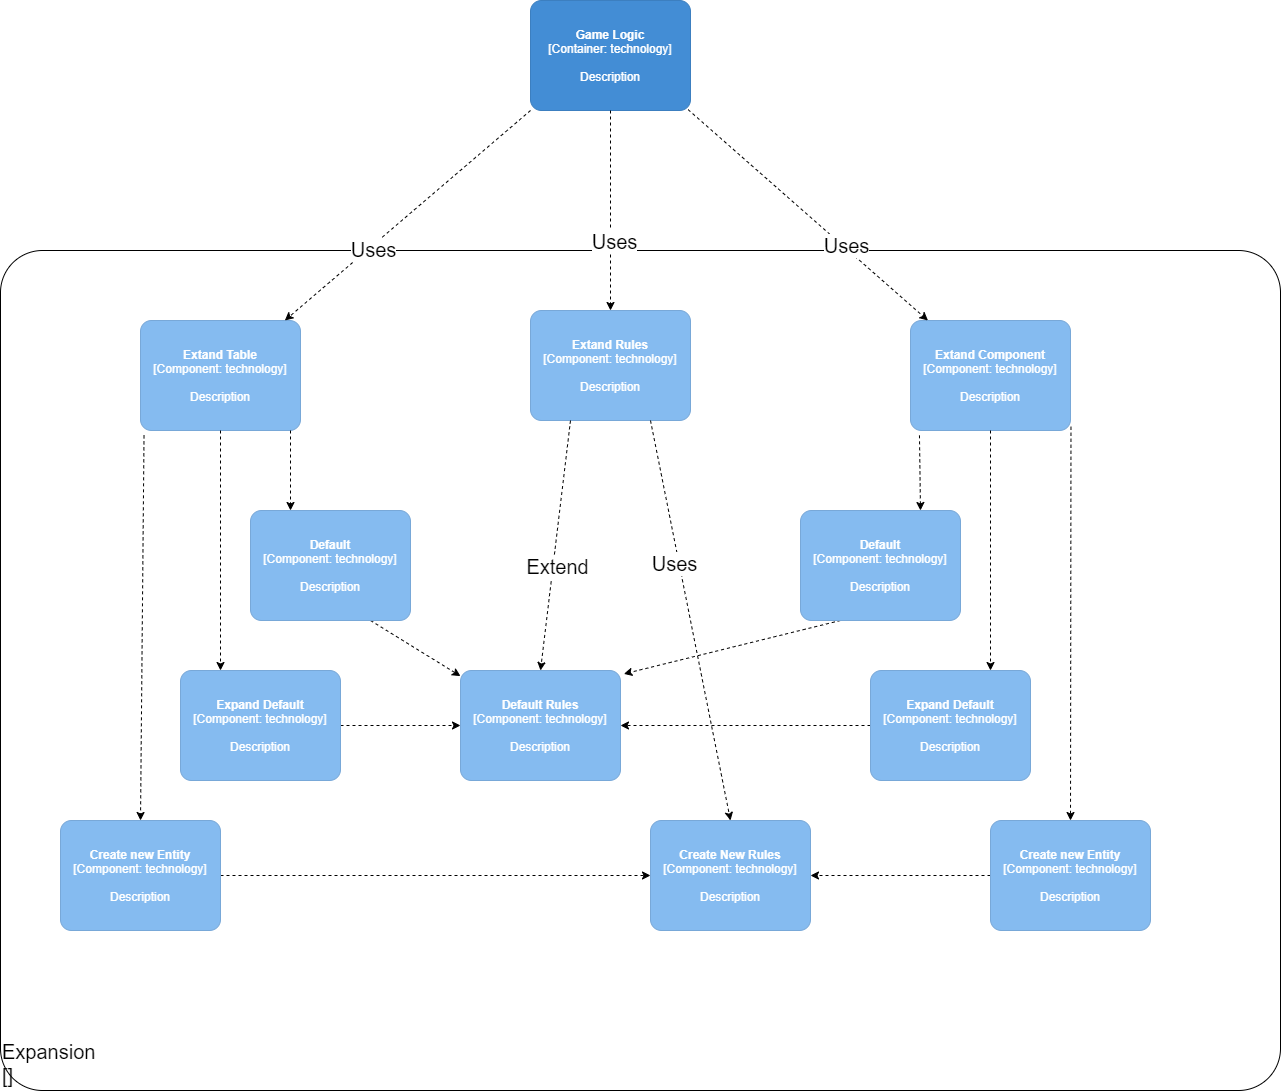

The diagram above was exported from draw.io. Its source (the exported page's mxGraphModel, read from the mxfile embedded in the PNG):
<mxGraphModel dx="459" dy="1806" grid="1" gridSize="10" guides="1" tooltips="1" connect="1" arrows="1" fold="1" page="1" pageScale="1" pageWidth="827" pageHeight="1169" math="0" shadow="0">
  <root>
    <mxCell id="0" />
    <mxCell id="1" parent="0" />
    <object placeholders="1" c4Name="Expansion" c4Type="ExecutionEnvironment" c4Application="" label="&lt;div style=&quot;text-align: left; font-size: 20px;&quot;&gt;%c4Name%&lt;/div&gt;&lt;div style=&quot;text-align: left; font-size: 20px;&quot;&gt;[%c4Application%]&lt;/div&gt;" id="7tJbNc3HQBSovqdUoCzj-9">
      <mxCell style="rounded=1;whiteSpace=wrap;html=1;labelBackgroundColor=none;fillColor=#ffffff;fontColor=#000000;align=left;arcSize=5;strokeColor=#000000;verticalAlign=bottom;metaEdit=1;metaData={&quot;c4Type&quot;:{&quot;editable&quot;:false}};points=[[0.25,0,0],[0.5,0,0],[0.75,0,0],[1,0.25,0],[1,0.5,0],[1,0.75,0],[0.75,1,0],[0.5,1,0],[0.25,1,0],[0,0.75,0],[0,0.5,0],[0,0.25,0]];fontSize=20;" parent="1" vertex="1">
        <mxGeometry x="40" y="120" width="1280" height="840" as="geometry" />
      </mxCell>
    </object>
    <object placeholders="1" c4Name="Game Logic" c4Type="Container" c4Technology="technology" c4Description="Description" label="&lt;b&gt;%c4Name%&lt;/b&gt;&lt;div&gt;[%c4Type%: %c4Technology%]&lt;/div&gt;&lt;br&gt;&lt;div&gt;%c4Description%&lt;/div&gt;" id="7tJbNc3HQBSovqdUoCzj-6">
      <mxCell style="rounded=1;whiteSpace=wrap;html=1;labelBackgroundColor=none;fillColor=#438DD5;fontColor=#ffffff;align=center;arcSize=10;strokeColor=#3C7FC0;metaEdit=1;metaData={&quot;c4Type&quot;:{&quot;editable&quot;:false}};points=[[0.25,0,0],[0.5,0,0],[0.75,0,0],[1,0.25,0],[1,0.5,0],[1,0.75,0],[0.75,1,0],[0.5,1,0],[0.25,1,0],[0,0.75,0],[0,0.5,0],[0,0.25,0]];" parent="1" vertex="1">
        <mxGeometry x="570" y="-130" width="160" height="110.00000000000001" as="geometry" />
      </mxCell>
    </object>
    <object placeholders="1" c4Name="Extand Table" c4Type="Component" c4Technology="technology" c4Description="Description" label="&lt;b&gt;%c4Name%&lt;/b&gt;&lt;div&gt;[%c4Type%: %c4Technology%]&lt;/div&gt;&lt;br&gt;&lt;div&gt;%c4Description%&lt;/div&gt;" id="7tJbNc3HQBSovqdUoCzj-10">
      <mxCell style="rounded=1;whiteSpace=wrap;html=1;labelBackgroundColor=none;fillColor=#85BBF0;fontColor=#ffffff;align=center;arcSize=10;strokeColor=#78A8D8;metaEdit=1;metaData={&quot;c4Type&quot;:{&quot;editable&quot;:false}};points=[[0.25,0,0],[0.5,0,0],[0.75,0,0],[1,0.25,0],[1,0.5,0],[1,0.75,0],[0.75,1,0],[0.5,1,0],[0.25,1,0],[0,0.75,0],[0,0.5,0],[0,0.25,0]];" parent="1" vertex="1">
        <mxGeometry x="180" y="190" width="160" height="110.00000000000001" as="geometry" />
      </mxCell>
    </object>
    <object placeholders="1" c4Name="Extand Component" c4Type="Component" c4Technology="technology" c4Description="Description" label="&lt;b&gt;%c4Name%&lt;/b&gt;&lt;div&gt;[%c4Type%: %c4Technology%]&lt;/div&gt;&lt;br&gt;&lt;div&gt;%c4Description%&lt;/div&gt;" id="7tJbNc3HQBSovqdUoCzj-11">
      <mxCell style="rounded=1;whiteSpace=wrap;html=1;labelBackgroundColor=none;fillColor=#85BBF0;fontColor=#ffffff;align=center;arcSize=10;strokeColor=#78A8D8;metaEdit=1;metaData={&quot;c4Type&quot;:{&quot;editable&quot;:false}};points=[[0.25,0,0],[0.5,0,0],[0.75,0,0],[1,0.25,0],[1,0.5,0],[1,0.75,0],[0.75,1,0],[0.5,1,0],[0.25,1,0],[0,0.75,0],[0,0.5,0],[0,0.25,0]];" parent="1" vertex="1">
        <mxGeometry x="950" y="190" width="160" height="110.00000000000001" as="geometry" />
      </mxCell>
    </object>
    <mxCell id="ECP0oNcgbts5JBkVLqzG-28" style="rounded=0;orthogonalLoop=1;jettySize=auto;html=1;exitX=1;exitY=0.5;exitDx=0;exitDy=0;exitPerimeter=0;entryX=0;entryY=0.5;entryDx=0;entryDy=0;entryPerimeter=0;dashed=1;fontSize=20;" parent="1" source="7tJbNc3HQBSovqdUoCzj-12" target="ECP0oNcgbts5JBkVLqzG-22" edge="1">
      <mxGeometry relative="1" as="geometry" />
    </mxCell>
    <object placeholders="1" c4Name="Create new Entity" c4Type="Component" c4Technology="technology" c4Description="Description" label="&lt;b&gt;%c4Name%&lt;/b&gt;&lt;div&gt;[%c4Type%: %c4Technology%]&lt;/div&gt;&lt;br&gt;&lt;div&gt;%c4Description%&lt;/div&gt;" id="7tJbNc3HQBSovqdUoCzj-12">
      <mxCell style="rounded=1;whiteSpace=wrap;html=1;labelBackgroundColor=none;fillColor=#85BBF0;fontColor=#ffffff;align=center;arcSize=10;strokeColor=#78A8D8;metaEdit=1;metaData={&quot;c4Type&quot;:{&quot;editable&quot;:false}};points=[[0.25,0,0],[0.5,0,0],[0.75,0,0],[1,0.25,0],[1,0.5,0],[1,0.75,0],[0.75,1,0],[0.5,1,0],[0.25,1,0],[0,0.75,0],[0,0.5,0],[0,0.25,0]];" parent="1" vertex="1">
        <mxGeometry x="100" y="690" width="160" height="110.00000000000001" as="geometry" />
      </mxCell>
    </object>
    <mxCell id="ECP0oNcgbts5JBkVLqzG-31" style="edgeStyle=none;rounded=0;orthogonalLoop=1;jettySize=auto;html=1;exitX=1;exitY=0.5;exitDx=0;exitDy=0;exitPerimeter=0;entryX=0;entryY=0.5;entryDx=0;entryDy=0;entryPerimeter=0;dashed=1;fontSize=20;" parent="1" source="7tJbNc3HQBSovqdUoCzj-14" target="ECP0oNcgbts5JBkVLqzG-21" edge="1">
      <mxGeometry relative="1" as="geometry" />
    </mxCell>
    <object placeholders="1" c4Name="Expand Default" c4Type="Component" c4Technology="technology" c4Description="Description" label="&lt;b&gt;%c4Name%&lt;/b&gt;&lt;div&gt;[%c4Type%: %c4Technology%]&lt;/div&gt;&lt;br&gt;&lt;div&gt;%c4Description%&lt;/div&gt;" id="7tJbNc3HQBSovqdUoCzj-14">
      <mxCell style="rounded=1;whiteSpace=wrap;html=1;labelBackgroundColor=none;fillColor=#85BBF0;fontColor=#ffffff;align=center;arcSize=10;strokeColor=#78A8D8;metaEdit=1;metaData={&quot;c4Type&quot;:{&quot;editable&quot;:false}};points=[[0.25,0,0],[0.5,0,0],[0.75,0,0],[1,0.25,0],[1,0.5,0],[1,0.75,0],[0.75,1,0],[0.5,1,0],[0.25,1,0],[0,0.75,0],[0,0.5,0],[0,0.25,0]];" parent="1" vertex="1">
        <mxGeometry x="220" y="540" width="160" height="110.00000000000001" as="geometry" />
      </mxCell>
    </object>
    <mxCell id="ECP0oNcgbts5JBkVLqzG-29" style="edgeStyle=none;rounded=0;orthogonalLoop=1;jettySize=auto;html=1;exitX=0;exitY=0.5;exitDx=0;exitDy=0;exitPerimeter=0;entryX=1;entryY=0.5;entryDx=0;entryDy=0;entryPerimeter=0;dashed=1;fontSize=20;" parent="1" source="7tJbNc3HQBSovqdUoCzj-16" target="ECP0oNcgbts5JBkVLqzG-22" edge="1">
      <mxGeometry relative="1" as="geometry" />
    </mxCell>
    <object placeholders="1" c4Name="Create new Entity" c4Type="Component" c4Technology="technology" c4Description="Description" label="&lt;b&gt;%c4Name%&lt;/b&gt;&lt;div&gt;[%c4Type%: %c4Technology%]&lt;/div&gt;&lt;br&gt;&lt;div&gt;%c4Description%&lt;/div&gt;" id="7tJbNc3HQBSovqdUoCzj-16">
      <mxCell style="rounded=1;whiteSpace=wrap;html=1;labelBackgroundColor=none;fillColor=#85BBF0;fontColor=#ffffff;align=center;arcSize=10;strokeColor=#78A8D8;metaEdit=1;metaData={&quot;c4Type&quot;:{&quot;editable&quot;:false}};points=[[0.25,0,0],[0.5,0,0],[0.75,0,0],[1,0.25,0],[1,0.5,0],[1,0.75,0],[0.75,1,0],[0.5,1,0],[0.25,1,0],[0,0.75,0],[0,0.5,0],[0,0.25,0]];" parent="1" vertex="1">
        <mxGeometry x="1030" y="690" width="160" height="110.00000000000001" as="geometry" />
      </mxCell>
    </object>
    <mxCell id="ECP0oNcgbts5JBkVLqzG-32" style="edgeStyle=none;rounded=0;orthogonalLoop=1;jettySize=auto;html=1;exitX=0.25;exitY=1;exitDx=0;exitDy=0;exitPerimeter=0;entryX=1.021;entryY=0.031;entryDx=0;entryDy=0;entryPerimeter=0;dashed=1;fontSize=20;" parent="1" source="7tJbNc3HQBSovqdUoCzj-17" target="ECP0oNcgbts5JBkVLqzG-21" edge="1">
      <mxGeometry relative="1" as="geometry" />
    </mxCell>
    <object placeholders="1" c4Name="Default" c4Type="Component" c4Technology="technology" c4Description="Description" label="&lt;b&gt;%c4Name%&lt;/b&gt;&lt;div&gt;[%c4Type%: %c4Technology%]&lt;/div&gt;&lt;br&gt;&lt;div&gt;%c4Description%&lt;/div&gt;" id="7tJbNc3HQBSovqdUoCzj-17">
      <mxCell style="rounded=1;whiteSpace=wrap;html=1;labelBackgroundColor=none;fillColor=#85BBF0;fontColor=#ffffff;align=center;arcSize=10;strokeColor=#78A8D8;metaEdit=1;metaData={&quot;c4Type&quot;:{&quot;editable&quot;:false}};points=[[0.25,0,0],[0.5,0,0],[0.75,0,0],[1,0.25,0],[1,0.5,0],[1,0.75,0],[0.75,1,0],[0.5,1,0],[0.25,1,0],[0,0.75,0],[0,0.5,0],[0,0.25,0]];" parent="1" vertex="1">
        <mxGeometry x="840" y="380" width="160" height="110.00000000000001" as="geometry" />
      </mxCell>
    </object>
    <mxCell id="ECP0oNcgbts5JBkVLqzG-33" style="edgeStyle=none;rounded=0;orthogonalLoop=1;jettySize=auto;html=1;exitX=0;exitY=0.5;exitDx=0;exitDy=0;exitPerimeter=0;dashed=1;fontSize=20;" parent="1" source="7tJbNc3HQBSovqdUoCzj-18" target="ECP0oNcgbts5JBkVLqzG-21" edge="1">
      <mxGeometry relative="1" as="geometry" />
    </mxCell>
    <object placeholders="1" c4Name="Expand Default" c4Type="Component" c4Technology="technology" c4Description="Description" label="&lt;b&gt;%c4Name%&lt;/b&gt;&lt;div&gt;[%c4Type%: %c4Technology%]&lt;/div&gt;&lt;br&gt;&lt;div&gt;%c4Description%&lt;/div&gt;" id="7tJbNc3HQBSovqdUoCzj-18">
      <mxCell style="rounded=1;whiteSpace=wrap;html=1;labelBackgroundColor=none;fillColor=#85BBF0;fontColor=#ffffff;align=center;arcSize=10;strokeColor=#78A8D8;metaEdit=1;metaData={&quot;c4Type&quot;:{&quot;editable&quot;:false}};points=[[0.25,0,0],[0.5,0,0],[0.75,0,0],[1,0.25,0],[1,0.5,0],[1,0.75,0],[0.75,1,0],[0.5,1,0],[0.25,1,0],[0,0.75,0],[0,0.5,0],[0,0.25,0]];" parent="1" vertex="1">
        <mxGeometry x="910" y="540" width="160" height="110.00000000000001" as="geometry" />
      </mxCell>
    </object>
    <mxCell id="ECP0oNcgbts5JBkVLqzG-6" value="" style="endArrow=classic;html=1;exitX=0;exitY=1;exitDx=0;exitDy=0;exitPerimeter=0;dashed=1;" parent="1" source="7tJbNc3HQBSovqdUoCzj-6" target="7tJbNc3HQBSovqdUoCzj-10" edge="1">
      <mxGeometry width="50" height="50" relative="1" as="geometry">
        <mxPoint x="820" y="230" as="sourcePoint" />
        <mxPoint x="870" y="180" as="targetPoint" />
      </mxGeometry>
    </mxCell>
    <mxCell id="ECP0oNcgbts5JBkVLqzG-7" value="Uses" style="edgeLabel;html=1;align=center;verticalAlign=middle;resizable=0;points=[];fontSize=20;" parent="ECP0oNcgbts5JBkVLqzG-6" vertex="1" connectable="0">
      <mxGeometry x="0.3026" y="3" relative="1" as="geometry">
        <mxPoint as="offset" />
      </mxGeometry>
    </mxCell>
    <mxCell id="ECP0oNcgbts5JBkVLqzG-8" value="" style="endArrow=classic;html=1;exitX=0.985;exitY=0.992;exitDx=0;exitDy=0;exitPerimeter=0;dashed=1;" parent="1" source="7tJbNc3HQBSovqdUoCzj-6" target="7tJbNc3HQBSovqdUoCzj-11" edge="1">
      <mxGeometry width="50" height="50" relative="1" as="geometry">
        <mxPoint x="570" y="90" as="sourcePoint" />
        <mxPoint x="401.3142857142857" y="210" as="targetPoint" />
      </mxGeometry>
    </mxCell>
    <mxCell id="ECP0oNcgbts5JBkVLqzG-9" value="Uses" style="edgeLabel;html=1;align=center;verticalAlign=middle;resizable=0;points=[];fontSize=20;" parent="ECP0oNcgbts5JBkVLqzG-8" vertex="1" connectable="0">
      <mxGeometry x="0.3026" y="3" relative="1" as="geometry">
        <mxPoint as="offset" />
      </mxGeometry>
    </mxCell>
    <mxCell id="ECP0oNcgbts5JBkVLqzG-10" value="" style="endArrow=classic;html=1;dashed=1;fontSize=20;exitX=0.022;exitY=1.044;exitDx=0;exitDy=0;exitPerimeter=0;entryX=0.5;entryY=0;entryDx=0;entryDy=0;entryPerimeter=0;" parent="1" source="7tJbNc3HQBSovqdUoCzj-10" target="7tJbNc3HQBSovqdUoCzj-12" edge="1">
      <mxGeometry width="50" height="50" relative="1" as="geometry">
        <mxPoint x="820" y="230" as="sourcePoint" />
        <mxPoint x="80" y="690" as="targetPoint" />
      </mxGeometry>
    </mxCell>
    <mxCell id="ECP0oNcgbts5JBkVLqzG-11" value="" style="endArrow=classic;html=1;dashed=1;fontSize=20;entryX=0.25;entryY=0;entryDx=0;entryDy=0;entryPerimeter=0;exitX=0.5;exitY=1;exitDx=0;exitDy=0;exitPerimeter=0;" parent="1" source="7tJbNc3HQBSovqdUoCzj-10" target="7tJbNc3HQBSovqdUoCzj-14" edge="1">
      <mxGeometry width="50" height="50" relative="1" as="geometry">
        <mxPoint x="247.51999999999998" y="324.84000000000015" as="sourcePoint" />
        <mxPoint x="170" y="400" as="targetPoint" />
      </mxGeometry>
    </mxCell>
    <mxCell id="ECP0oNcgbts5JBkVLqzG-12" value="" style="endArrow=classic;html=1;dashed=1;fontSize=20;entryX=0.25;entryY=0;entryDx=0;entryDy=0;entryPerimeter=0;" parent="1" target="ECP0oNcgbts5JBkVLqzG-17" edge="1">
      <mxGeometry width="50" height="50" relative="1" as="geometry">
        <mxPoint x="330" y="300" as="sourcePoint" />
        <mxPoint x="324" y="400" as="targetPoint" />
      </mxGeometry>
    </mxCell>
    <mxCell id="ECP0oNcgbts5JBkVLqzG-13" value="" style="endArrow=classic;html=1;dashed=1;fontSize=20;entryX=0.75;entryY=0;entryDx=0;entryDy=0;entryPerimeter=0;exitX=0.056;exitY=1.044;exitDx=0;exitDy=0;exitPerimeter=0;" parent="1" source="7tJbNc3HQBSovqdUoCzj-11" target="7tJbNc3HQBSovqdUoCzj-17" edge="1">
      <mxGeometry width="50" height="50" relative="1" as="geometry">
        <mxPoint x="334" y="330" as="sourcePoint" />
        <mxPoint x="334" y="410" as="targetPoint" />
      </mxGeometry>
    </mxCell>
    <mxCell id="ECP0oNcgbts5JBkVLqzG-14" value="" style="endArrow=classic;html=1;dashed=1;fontSize=20;entryX=0.75;entryY=0;entryDx=0;entryDy=0;entryPerimeter=0;exitX=0.5;exitY=1;exitDx=0;exitDy=0;exitPerimeter=0;" parent="1" source="7tJbNc3HQBSovqdUoCzj-11" target="7tJbNc3HQBSovqdUoCzj-18" edge="1">
      <mxGeometry width="50" height="50" relative="1" as="geometry">
        <mxPoint x="990" y="310" as="sourcePoint" />
        <mxPoint x="820" y="400" as="targetPoint" />
      </mxGeometry>
    </mxCell>
    <mxCell id="ECP0oNcgbts5JBkVLqzG-15" value="" style="endArrow=classic;html=1;dashed=1;fontSize=20;exitX=1.003;exitY=0.966;exitDx=0;exitDy=0;exitPerimeter=0;entryX=0.5;entryY=0;entryDx=0;entryDy=0;entryPerimeter=0;" parent="1" source="7tJbNc3HQBSovqdUoCzj-11" target="7tJbNc3HQBSovqdUoCzj-16" edge="1">
      <mxGeometry width="50" height="50" relative="1" as="geometry">
        <mxPoint x="970" y="320" as="sourcePoint" />
        <mxPoint x="972.3703703703704" y="400" as="targetPoint" />
      </mxGeometry>
    </mxCell>
    <object placeholders="1" c4Name="Extand Rules" c4Type="Component" c4Technology="technology" c4Description="Description" label="&lt;b&gt;%c4Name%&lt;/b&gt;&lt;div&gt;[%c4Type%: %c4Technology%]&lt;/div&gt;&lt;br&gt;&lt;div&gt;%c4Description%&lt;/div&gt;" id="ECP0oNcgbts5JBkVLqzG-16">
      <mxCell style="rounded=1;whiteSpace=wrap;html=1;labelBackgroundColor=none;fillColor=#85BBF0;fontColor=#ffffff;align=center;arcSize=10;strokeColor=#78A8D8;metaEdit=1;metaData={&quot;c4Type&quot;:{&quot;editable&quot;:false}};points=[[0.25,0,0],[0.5,0,0],[0.75,0,0],[1,0.25,0],[1,0.5,0],[1,0.75,0],[0.75,1,0],[0.5,1,0],[0.25,1,0],[0,0.75,0],[0,0.5,0],[0,0.25,0]];" parent="1" vertex="1">
        <mxGeometry x="570" y="180" width="160" height="110.00000000000001" as="geometry" />
      </mxCell>
    </object>
    <mxCell id="ECP0oNcgbts5JBkVLqzG-30" style="edgeStyle=none;rounded=0;orthogonalLoop=1;jettySize=auto;html=1;exitX=0.75;exitY=1;exitDx=0;exitDy=0;exitPerimeter=0;dashed=1;fontSize=20;" parent="1" source="ECP0oNcgbts5JBkVLqzG-17" target="ECP0oNcgbts5JBkVLqzG-21" edge="1">
      <mxGeometry relative="1" as="geometry" />
    </mxCell>
    <object placeholders="1" c4Name="Default" c4Type="Component" c4Technology="technology" c4Description="Description" label="&lt;b&gt;%c4Name%&lt;/b&gt;&lt;div&gt;[%c4Type%: %c4Technology%]&lt;/div&gt;&lt;br&gt;&lt;div&gt;%c4Description%&lt;/div&gt;" id="ECP0oNcgbts5JBkVLqzG-17">
      <mxCell style="rounded=1;whiteSpace=wrap;html=1;labelBackgroundColor=none;fillColor=#85BBF0;fontColor=#ffffff;align=center;arcSize=10;strokeColor=#78A8D8;metaEdit=1;metaData={&quot;c4Type&quot;:{&quot;editable&quot;:false}};points=[[0.25,0,0],[0.5,0,0],[0.75,0,0],[1,0.25,0],[1,0.5,0],[1,0.75,0],[0.75,1,0],[0.5,1,0],[0.25,1,0],[0,0.75,0],[0,0.5,0],[0,0.25,0]];" parent="1" vertex="1">
        <mxGeometry x="290" y="380" width="160" height="110.00000000000001" as="geometry" />
      </mxCell>
    </object>
    <mxCell id="ECP0oNcgbts5JBkVLqzG-19" value="" style="endArrow=classic;html=1;exitX=0.5;exitY=1;exitDx=0;exitDy=0;exitPerimeter=0;dashed=1;entryX=0.5;entryY=0;entryDx=0;entryDy=0;entryPerimeter=0;" parent="1" source="7tJbNc3HQBSovqdUoCzj-6" target="ECP0oNcgbts5JBkVLqzG-16" edge="1">
      <mxGeometry width="50" height="50" relative="1" as="geometry">
        <mxPoint x="570" y="90" as="sourcePoint" />
        <mxPoint x="401.3142857142857" y="210" as="targetPoint" />
      </mxGeometry>
    </mxCell>
    <mxCell id="ECP0oNcgbts5JBkVLqzG-20" value="Uses" style="edgeLabel;html=1;align=center;verticalAlign=middle;resizable=0;points=[];fontSize=20;" parent="ECP0oNcgbts5JBkVLqzG-19" vertex="1" connectable="0">
      <mxGeometry x="0.3026" y="3" relative="1" as="geometry">
        <mxPoint as="offset" />
      </mxGeometry>
    </mxCell>
    <object placeholders="1" c4Name="Default Rules" c4Type="Component" c4Technology="technology" c4Description="Description" label="&lt;b&gt;%c4Name%&lt;/b&gt;&lt;div&gt;[%c4Type%: %c4Technology%]&lt;/div&gt;&lt;br&gt;&lt;div&gt;%c4Description%&lt;/div&gt;" id="ECP0oNcgbts5JBkVLqzG-21">
      <mxCell style="rounded=1;whiteSpace=wrap;html=1;labelBackgroundColor=none;fillColor=#85BBF0;fontColor=#ffffff;align=center;arcSize=10;strokeColor=#78A8D8;metaEdit=1;metaData={&quot;c4Type&quot;:{&quot;editable&quot;:false}};points=[[0.25,0,0],[0.5,0,0],[0.75,0,0],[1,0.25,0],[1,0.5,0],[1,0.75,0],[0.75,1,0],[0.5,1,0],[0.25,1,0],[0,0.75,0],[0,0.5,0],[0,0.25,0]];" parent="1" vertex="1">
        <mxGeometry x="500" y="540" width="160" height="110.00000000000001" as="geometry" />
      </mxCell>
    </object>
    <object placeholders="1" c4Name="Create New Rules" c4Type="Component" c4Technology="technology" c4Description="Description" label="&lt;b&gt;%c4Name%&lt;/b&gt;&lt;div&gt;[%c4Type%: %c4Technology%]&lt;/div&gt;&lt;br&gt;&lt;div&gt;%c4Description%&lt;/div&gt;" id="ECP0oNcgbts5JBkVLqzG-22">
      <mxCell style="rounded=1;whiteSpace=wrap;html=1;labelBackgroundColor=none;fillColor=#85BBF0;fontColor=#ffffff;align=center;arcSize=10;strokeColor=#78A8D8;metaEdit=1;metaData={&quot;c4Type&quot;:{&quot;editable&quot;:false}};points=[[0.25,0,0],[0.5,0,0],[0.75,0,0],[1,0.25,0],[1,0.5,0],[1,0.75,0],[0.75,1,0],[0.5,1,0],[0.25,1,0],[0,0.75,0],[0,0.5,0],[0,0.25,0]];" parent="1" vertex="1">
        <mxGeometry x="690" y="690" width="160" height="110.00000000000001" as="geometry" />
      </mxCell>
    </object>
    <mxCell id="ECP0oNcgbts5JBkVLqzG-24" value="" style="endArrow=classic;html=1;exitX=0.25;exitY=1;exitDx=0;exitDy=0;exitPerimeter=0;dashed=1;entryX=0.5;entryY=0;entryDx=0;entryDy=0;entryPerimeter=0;" parent="1" source="ECP0oNcgbts5JBkVLqzG-16" target="ECP0oNcgbts5JBkVLqzG-21" edge="1">
      <mxGeometry width="50" height="50" relative="1" as="geometry">
        <mxPoint x="570" y="90" as="sourcePoint" />
        <mxPoint x="401.3142857142857" y="210" as="targetPoint" />
      </mxGeometry>
    </mxCell>
    <mxCell id="ECP0oNcgbts5JBkVLqzG-25" value="Extend" style="edgeLabel;html=1;align=center;verticalAlign=middle;resizable=0;points=[];fontSize=20;" parent="ECP0oNcgbts5JBkVLqzG-24" vertex="1" connectable="0">
      <mxGeometry x="0.3026" y="3" relative="1" as="geometry">
        <mxPoint x="3.42" y="-17.26" as="offset" />
      </mxGeometry>
    </mxCell>
    <mxCell id="ECP0oNcgbts5JBkVLqzG-26" value="" style="endArrow=classic;html=1;exitX=0.75;exitY=1;exitDx=0;exitDy=0;exitPerimeter=0;dashed=1;entryX=0.5;entryY=0;entryDx=0;entryDy=0;entryPerimeter=0;" parent="1" source="ECP0oNcgbts5JBkVLqzG-16" target="ECP0oNcgbts5JBkVLqzG-22" edge="1">
      <mxGeometry width="50" height="50" relative="1" as="geometry">
        <mxPoint x="630" y="490" as="sourcePoint" />
        <mxPoint x="560" y="590" as="targetPoint" />
      </mxGeometry>
    </mxCell>
    <mxCell id="ECP0oNcgbts5JBkVLqzG-27" value="Uses" style="edgeLabel;html=1;align=center;verticalAlign=middle;resizable=0;points=[];fontSize=20;" parent="ECP0oNcgbts5JBkVLqzG-26" vertex="1" connectable="0">
      <mxGeometry x="0.3026" y="3" relative="1" as="geometry">
        <mxPoint x="-31.39" y="-117.66999999999999" as="offset" />
      </mxGeometry>
    </mxCell>
  </root>
</mxGraphModel>